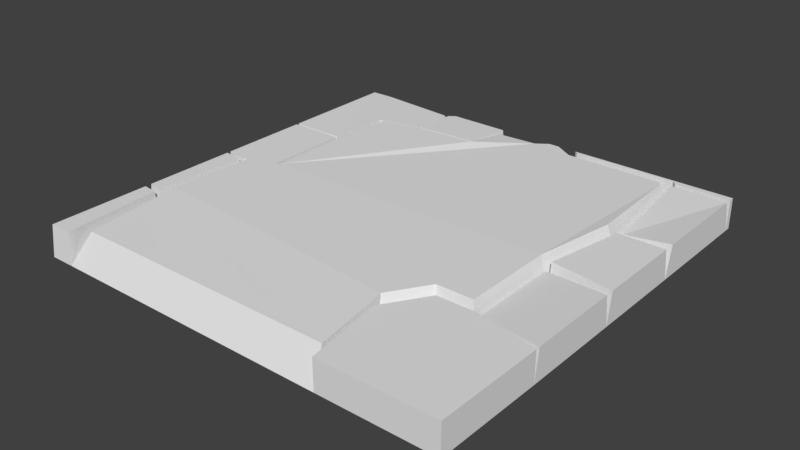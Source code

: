 # Source: Floor_Tile4.blend  (saved by Blender 2.78.0; exported with 4.5.12 LTS)
import bpy
from mathutils import Matrix  # noqa: F401  (used for matrix-valued properties, if any)

bpy.ops.wm.read_factory_settings(use_empty=True)
scene = bpy.context.scene
scene.name = 'Scene'

# ---- collections
col_collection_1 = bpy.data.collections.new('Collection 1'); scene.collection.children.link(col_collection_1)

# ---- world
world_world = bpy.data.worlds.new('World'); scene.world = world_world
world_world.color = (0.05088, 0.05088, 0.05088)
world_world.use_sun_shadow = False
world_world.sun_shadow_jitter_overblur = 0.0
world_world.cycles.sampling_method = 'MANUAL'

# ---- meshes
me_plane_004 = bpy.data.meshes.new('Plane.004')
me_plane_004.from_pydata([(0.0, 0.01698, -0.05793), (0.0, 0.0, 0.2281), (3.059, 0.0, 0.3), (3.091, -0.02001, 0.3), (4.309, -0.02001, 0.3), (4.357, -0.06407, 0.3), (4.994, -0.06407, 0.3), (4.994, 0.0, 0.3), (3.059, 0.0, -0.05793), (3.091, -0.02001, -0.05793), (4.309, -0.02001, -0.05793), (4.357, -0.06407, -0.05793), (4.994, -0.06407, -0.05793), (4.994, 0.0, -0.05793), (2.832, 0.0, 0.3), (3.052, -0.1342, 0.3), (4.194, -0.1342, 0.3), (4.239, -0.1756, 0.3), (4.357, -0.1412, 0.3), (4.994, -0.1412, 0.3), (2.705, 0.0, 0.3), (2.567, -0.1004, 0.3), (2.098, -0.1305, 0.3), (2.008, -0.6264, 0.345), (1.301, -0.6752, 0.345), (0.8163, -0.7759, 0.345), (0.7618, -1.469, 0.345), (0.7618, -2.498, 0.345), (0.3936, -2.538, 0.345), (0.3411, -3.642, 0.345), (0.4298, -4.791, 0.3), (3.577, -4.795, 0.3), (3.468, -3.915, 0.345), (3.748, -3.479, 0.345), (4.169, -3.479, 0.345), (4.169, -2.404, 0.345), (4.333, -1.453, 0.345), (4.457, -1.426, -0.05793), (4.997, -1.426, -0.05793), (4.997, -1.349, 0.3), (4.457, -1.349, 0.2301), (2.574, 0.0, -0.002422), (2.324, 0.0, -0.05793), (2.074, -0.016, -0.05793), (1.978, -0.5448, -0.05793), (1.225, -0.5969, -0.05793), (0.7075, -0.7042, -0.05793), (0.6493, -1.443, -0.05793), (0.6493, -2.54, -0.05793), (0.2568, -2.583, -0.05793), (0.2007, -3.76, -0.05793), (0.2953, -4.985, -0.05793), (3.651, -4.99, -0.05793), (3.535, -4.051, -0.05793), (3.834, -3.586, -0.05793), (4.282, -3.586, -0.05793), (4.282, -2.44, -0.05793), (2.074, -3.469e-18, 0.0882), (2.059, -0.02045, 0.3), (1.967, -0.5303, 0.3089), (1.24, -0.5805, 0.3089), (1.196, -0.5995, 0.3053), (0.6947, -0.7035, 0.3053), (0.6383, -1.42, 0.3), (0.6379, -1.456, 0.3), (0.6379, -2.531, 0.3), (0.2533, -2.573, 0.3), (0.2252, -2.617, 0.3), (0.1728, -3.718, 0.3), (0.1773, -3.795, 0.3), (0.2662, -4.947, 0.3), (3.651, -4.99, 0.3), (3.535, -4.051, 0.3098), (3.834, -3.586, 0.3098), (4.282, -3.586, 0.3098), (4.282, -3.545, 0.242), (4.282, -2.49, 0.242), (4.457, -1.478, 0.3), (4.997, -1.478, 0.3), (2.057, 0.0, -0.05793), (2.038, 0.0, 0.3), (1.33, 0.0, 0.3), (1.255, -0.05444, 0.3), (1.239, -0.05125, -0.05793), (1.21, -0.07051, 0.3), (0.1717, 0.0, 0.3), (0.0, -0.004584, 0.3), (0.0, -1.42, 0.3), (0.283, 0.0, 0.3), (0.0, -1.443, -0.05793), (0.0, -1.456, 0.3), (0.0, -2.543, 0.3), (0.0, -2.552, -0.05793), (0.0, -2.59, 0.3), (0.0, -3.695, 0.3), (0.0, -3.733, -0.05793), (0.0, -3.772, 0.3), (0.0, -4.947, 0.3), (0.0, -4.985, -0.05793), (4.988, -4.99, -0.05793), (4.988, -4.99, 0.3), (4.997, -3.727, 0.3), (4.997, -3.727, -0.05793), (4.997, -2.59, 0.3), (4.997, -3.675, 0.3), (4.282, -2.394, 0.3), (4.997, -2.548, -0.05793), (4.997, -2.491, 0.3), (1.31, 0.0, -0.05793), (0.5652, 0.0, -0.05793), (1.217, 0.0, 0.2505), (1.211, -0.004139, 0.2505), (1.156, 0.0, 0.2505)], [(1, 0)], [(2, 3, 4, 5, 6, 7), (8, 9, 3, 2), (9, 10, 4, 3), (10, 11, 5, 4), (11, 12, 6, 5), (7, 6, 12, 13), (14, 15, 9, 8), (9, 15, 16, 10), (10, 16, 17, 11), (12, 11, 18, 19), (20, 21, 22, 23, 24, 25, 26, 27, 28, 29, 30, 31, 32, 33, 34, 35, 36, 17, 16, 15, 14), (11, 17, 36, 37), (38, 12, 19, 39), (11, 37, 40, 18), (19, 18, 40, 39), (41, 21, 20), (42, 43, 22, 21, 41), (44, 23, 22, 43), (45, 24, 23, 44), (46, 25, 24, 45), (47, 26, 25, 46), (48, 27, 26, 47), (49, 28, 27, 48), (50, 29, 28, 49), (51, 30, 29, 50), (52, 31, 30, 51), (53, 32, 31, 52), (54, 33, 32, 53), (55, 34, 33, 54), (56, 35, 34, 55), (37, 36, 35, 56), (37, 38, 39, 40), (57, 43, 42), (44, 43, 58, 59), (45, 44, 59, 60), (46, 45, 61, 62), (47, 46, 62, 63), (47, 64, 65, 48), (48, 65, 66, 49), (49, 67, 68, 50), (50, 69, 70, 51), (53, 52, 71, 72), (54, 53, 72, 73), (55, 54, 73, 74), (56, 55, 75, 76), (37, 56, 105, 77), (38, 37, 77, 78), (79, 43, 57), (80, 58, 43, 79), (81, 82, 60, 59, 58, 80), (83, 45, 60, 82), (45, 83, 84, 61), (85, 86, 87, 63, 62, 61, 84, 88), (89, 47, 63, 87), (90, 64, 47, 89), (91, 66, 65, 64, 90), (92, 49, 66, 91), (93, 67, 49, 92), (94, 68, 67, 93), (95, 50, 68, 94), (96, 69, 50, 95), (97, 70, 69, 96), (98, 51, 70, 97), (52, 99, 100, 71), (73, 72, 71, 100, 101, 74), (102, 55, 74, 101), (76, 103, 106, 56), (76, 75, 104, 103), (106, 38, 78, 107), (78, 77, 105, 107), (108, 83, 82, 81), (88, 84, 83, 109), (1, 86, 85), (99, 102, 101, 100), (104, 75, 55, 102), (102, 106, 103, 104), (56, 106, 107, 105), (110, 111, 83, 108), (109, 83, 111, 112), (112, 111, 110)])
_uv = me_plane_004.uv_layers.new(name='UVMap')
_uv.uv.foreach_set('vector', [0.8016, 0.5018, 0.8049, 0.4998, 0.9261, 0.4998, 0.9309, 0.4954, 0.9943, 0.4954, 0.9943, 0.5018, 0.8016, 0.5018, 0.8049, 0.4998, 0.8049, 0.4998, 0.8016, 0.5018, 0.8049, 0.4998, 0.9261, 0.4998, 0.9261, 0.4998, 0.8049, 0.4998, 0.9261, 0.4998, 0.9309, 0.4954, 0.9309, 0.4954, 0.9261, 0.4998, 0.9309, 0.4954, 0.9943, 0.4954, 0.9943, 0.4954, 0.9309, 0.4954, 0.9943, 0.5018, 0.9943, 0.4954, 0.9943, 0.4954, 0.9943, 0.5018, 0.7791, 0.5018, 0.801, 0.4884, 0.8049, 0.4998, 0.8016, 0.5018, 0.8049, 0.4998, 0.801, 0.4884, 0.9147, 0.4884, 0.9261, 0.4998, 0.9261, 0.4998, 0.9147, 0.4884, 0.9192, 0.4843, 0.9309, 0.4954, 0.9943, 0.4954, 0.9309, 0.4954, 0.9309, 0.4877, 0.9943, 0.4877, 0.7664, 0.5018, 0.7527, 0.4918, 0.7059, 0.4888, 0.697, 0.4394, 0.6266, 0.4346, 0.5784, 0.4246, 0.5729, 0.3555, 0.5729, 0.2531, 0.5363, 0.2491, 0.531, 0.1392, 0.5399, 0.0248, 0.8532, 0.02437, 0.8424, 0.112, 0.8703, 0.1555, 0.9122, 0.1555, 0.9122, 0.2625, 0.9285, 0.3571, 0.9192, 0.4843, 0.9147, 0.4884, 0.801, 0.4884, 0.7791, 0.5018, 0.9309, 0.4954, 0.9192, 0.4843, 0.9285, 0.3571, 0.9408, 0.3598, 0.9946, 0.3598, 0.9943, 0.4954, 0.9943, 0.4877, 0.9946, 0.3675, 0.9309, 0.4954, 0.9408, 0.3598, 0.9408, 0.3675, 0.9309, 0.4877, 0.9943, 0.4877, 0.9309, 0.4877, 0.9408, 0.3675, 0.9946, 0.3675, 0.7533, 0.5018, 0.7527, 0.4918, 0.7664, 0.5018, 0.7284, 0.5018, 0.7036, 0.5002, 0.7059, 0.4888, 0.7527, 0.4918, 0.7533, 0.5018, 0.694, 0.4476, 0.697, 0.4394, 0.7059, 0.4888, 0.7036, 0.5002, 0.619, 0.4424, 0.6266, 0.4346, 0.697, 0.4394, 0.694, 0.4476, 0.5675, 0.4317, 0.5784, 0.4246, 0.6266, 0.4346, 0.619, 0.4424, 0.5617, 0.3581, 0.5729, 0.3555, 0.5784, 0.4246, 0.5675, 0.4317, 0.5617, 0.2489, 0.5729, 0.2531, 0.5729, 0.3555, 0.5617, 0.3581, 0.5227, 0.2447, 0.5363, 0.2491, 0.5729, 0.2531, 0.5617, 0.2489, 0.5171, 0.1274, 0.531, 0.1392, 0.5363, 0.2491, 0.5227, 0.2447, 0.5265, 0.005465, 0.5399, 0.0248, 0.531, 0.1392, 0.5171, 0.1274, 0.8606, 0.005005, 0.8532, 0.02437, 0.5399, 0.0248, 0.5265, 0.005465, 0.849, 0.09846, 0.8424, 0.112, 0.8532, 0.02437, 0.8606, 0.005005, 0.8788, 0.1448, 0.8703, 0.1555, 0.8424, 0.112, 0.849, 0.09846, 0.9234, 0.1448, 0.9122, 0.1555, 0.8703, 0.1555, 0.8788, 0.1448, 0.9234, 0.2589, 0.9122, 0.2625, 0.9122, 0.1555, 0.9234, 0.1448, 0.9408, 0.3598, 0.9285, 0.3571, 0.9122, 0.2625, 0.9234, 0.2589, 0.9408, 0.3598, 0.9946, 0.3598, 0.9946, 0.3675, 0.9408, 0.3675, 0.7036, 0.5018, 0.7036, 0.5002, 0.7284, 0.5018, 0.694, 0.4476, 0.7036, 0.5002, 0.7021, 0.4998, 0.6929, 0.449, 0.619, 0.4424, 0.694, 0.4476, 0.6929, 0.449, 0.6206, 0.444, 0.5675, 0.4317, 0.619, 0.4424, 0.6162, 0.4421, 0.5663, 0.4318, 0.5617, 0.3581, 0.5675, 0.4317, 0.5663, 0.4318, 0.5606, 0.3604, 0.5617, 0.3581, 0.5606, 0.3568, 0.5606, 0.2498, 0.5617, 0.2489, 0.5617, 0.2489, 0.5606, 0.2498, 0.5223, 0.2456, 0.5227, 0.2447, 0.5227, 0.2447, 0.5195, 0.2412, 0.5143, 0.1316, 0.5171, 0.1274, 0.5171, 0.1274, 0.5147, 0.124, 0.5236, 0.009315, 0.5265, 0.005465, 0.849, 0.09846, 0.8606, 0.005005, 0.8606, 0.005005, 0.849, 0.09846, 0.8788, 0.1448, 0.849, 0.09846, 0.849, 0.09846, 0.8788, 0.1448, 0.9234, 0.1448, 0.8788, 0.1448, 0.8788, 0.1448, 0.9234, 0.1448, 0.9234, 0.2589, 0.9234, 0.1448, 0.9234, 0.1488, 0.9234, 0.2539, 0.9408, 0.3598, 0.9234, 0.2589, 0.9234, 0.2635, 0.9408, 0.3547, 0.9946, 0.3598, 0.9408, 0.3598, 0.9408, 0.3547, 0.9946, 0.3547, 0.7019, 0.5018, 0.7036, 0.5002, 0.7036, 0.5018, 0.7, 0.5018, 0.7021, 0.4998, 0.7036, 0.5002, 0.7019, 0.5018, 0.6295, 0.5018, 0.622, 0.4964, 0.6206, 0.444, 0.6929, 0.449, 0.7021, 0.4998, 0.7, 0.5018, 0.6205, 0.4967, 0.619, 0.4424, 0.6206, 0.444, 0.622, 0.4964, 0.619, 0.4424, 0.6205, 0.4967, 0.6176, 0.4948, 0.6162, 0.4421, 0.5142, 0.5018, 0.4971, 0.5013, 0.4971, 0.3604, 0.5606, 0.3604, 0.5663, 0.4318, 0.6162, 0.4421, 0.6176, 0.4948, 0.5253, 0.5018, 0.4971, 0.3581, 0.5617, 0.3581, 0.5606, 0.3604, 0.4971, 0.3604, 0.4971, 0.3568, 0.5606, 0.3568, 0.5617, 0.3581, 0.4971, 0.3581, 0.4971, 0.2486, 0.5223, 0.2456, 0.5606, 0.2498, 0.5606, 0.3568, 0.4971, 0.3568, 0.4971, 0.2477, 0.5227, 0.2447, 0.5223, 0.2456, 0.4971, 0.2486, 0.4971, 0.2439, 0.5195, 0.2412, 0.5227, 0.2447, 0.4971, 0.2477, 0.4971, 0.1339, 0.5143, 0.1316, 0.5195, 0.2412, 0.4971, 0.2439, 0.4971, 0.1301, 0.5171, 0.1274, 0.5143, 0.1316, 0.4971, 0.1339, 0.4971, 0.1263, 0.5147, 0.124, 0.5171, 0.1274, 0.4971, 0.1301, 0.4971, 0.009315, 0.5236, 0.009315, 0.5147, 0.124, 0.4971, 0.1263, 0.4971, 0.005465, 0.5265, 0.005465, 0.5236, 0.009315, 0.4971, 0.009315, 0.8606, 0.005005, 0.9937, 0.005005, 0.9937, 0.005005, 0.8606, 0.005005, 0.8788, 0.1448, 0.849, 0.09846, 0.8606, 0.005005, 0.9937, 0.005005, 0.9946, 0.1307, 0.9234, 0.1448, 0.9946, 0.1307, 0.9234, 0.1448, 0.9234, 0.1448, 0.9946, 0.1307, 0.9234, 0.2539, 0.9946, 0.244, 0.9946, 0.2481, 0.9234, 0.2589, 0.9234, 0.2539, 0.9234, 0.1488, 0.9946, 0.1359, 0.9946, 0.244, 0.9946, 0.2481, 0.9946, 0.3598, 0.9946, 0.3547, 0.9946, 0.2538, 0.9946, 0.3547, 0.9408, 0.3547, 0.9234, 0.2635, 0.9946, 0.2538, 0.6275, 0.5018, 0.6205, 0.4967, 0.622, 0.4964, 0.6295, 0.5018, 0.5253, 0.5018, 0.6176, 0.4948, 0.6205, 0.4967, 0.5534, 0.5018, 0.4971, 0.5018, 0.4971, 0.5013, 0.5142, 0.5018, 0.9937, 0.005005, 0.9946, 0.1307, 0.9946, 0.1307, 0.9937, 0.005005, 0.9946, 0.1359, 0.9234, 0.1488, 0.9234, 0.1448, 0.9946, 0.1307, 0.9946, 0.1307, 0.9946, 0.2481, 0.9946, 0.244, 0.9946, 0.1359, 0.9234, 0.2589, 0.9946, 0.2481, 0.9946, 0.2538, 0.9234, 0.2635, 0.6182, 0.5018, 0.6176, 0.5014, 0.6205, 0.4967, 0.6275, 0.5018, 0.5534, 0.5018, 0.6205, 0.4967, 0.6176, 0.5014, 0.6122, 0.5018, 0.6122, 0.5018, 0.6176, 0.5014, 0.6182, 0.5018])
me_plane_004.use_remesh_preserve_volume = False
me_plane_004.use_remesh_preserve_attributes = False
me_plane_004.use_mirror_vertex_groups = False
me_plane_004.update()

# ---- objects
ob_plane_003 = bpy.data.objects.new('Plane.003', me_plane_004)

# ---- transforms, parenting, visibility, modifiers, constraints
ob_plane_003.location = (0.0, 0.0, 0.0)
ob_plane_003.lineart.crease_threshold = 0.0

# ---- collection membership
col_collection_1.objects.link(ob_plane_003)

# ---- scene / render settings (as saved in the file)
scene.frame_start = 1; scene.frame_end = 250; scene.frame_set(1)
scene.render.engine = 'BLENDER_EEVEE_NEXT'
scene.render.resolution_percentage = 50
scene.render.dither_intensity = 0.0
scene.cycles.use_denoising = False
scene.cycles.samples = 128
scene.cycles.sampling_pattern = 'TABULATED_SOBOL'
scene.cycles.light_sampling_threshold = 0.0
scene.cycles.use_adaptive_sampling = False
scene.cycles.use_light_tree = False
scene.cycles.blur_glossy = 0.0
scene.cycles.sample_clamp_indirect = 0.0
scene.view_settings.view_transform = 'Standard'
bpy.context.view_layer.update()

# ---- added for rendering (the .blend has no active camera and no usable light): camera, sun
cam_auto = bpy.data.cameras.new('AutoCamera')
cam_auto.lens = 50.0
cam_auto.sensor_width = 36.0
cam_auto.clip_end = 1000.0
ob_auto_camera = bpy.data.objects.new('AutoCamera', cam_auto)
scene.collection.objects.link(ob_auto_camera)
ob_auto_camera.location = (9.05377, -10.3529, 5.38783)
ob_auto_camera.rotation_euler = (1.09748, -7.21219e-08, 0.694738)
scene.camera = ob_auto_camera
light_auto_sun = bpy.data.lights.new('AutoSun', 'SUN')
light_auto_sun.energy = 3.0
light_auto_sun.angle = 0.0523599
ob_auto_sun = bpy.data.objects.new('AutoSun', light_auto_sun)
scene.collection.objects.link(ob_auto_sun)
ob_auto_sun.rotation_euler = (0.872665, 0.174533, 0.523599)
bpy.context.view_layer.update()
